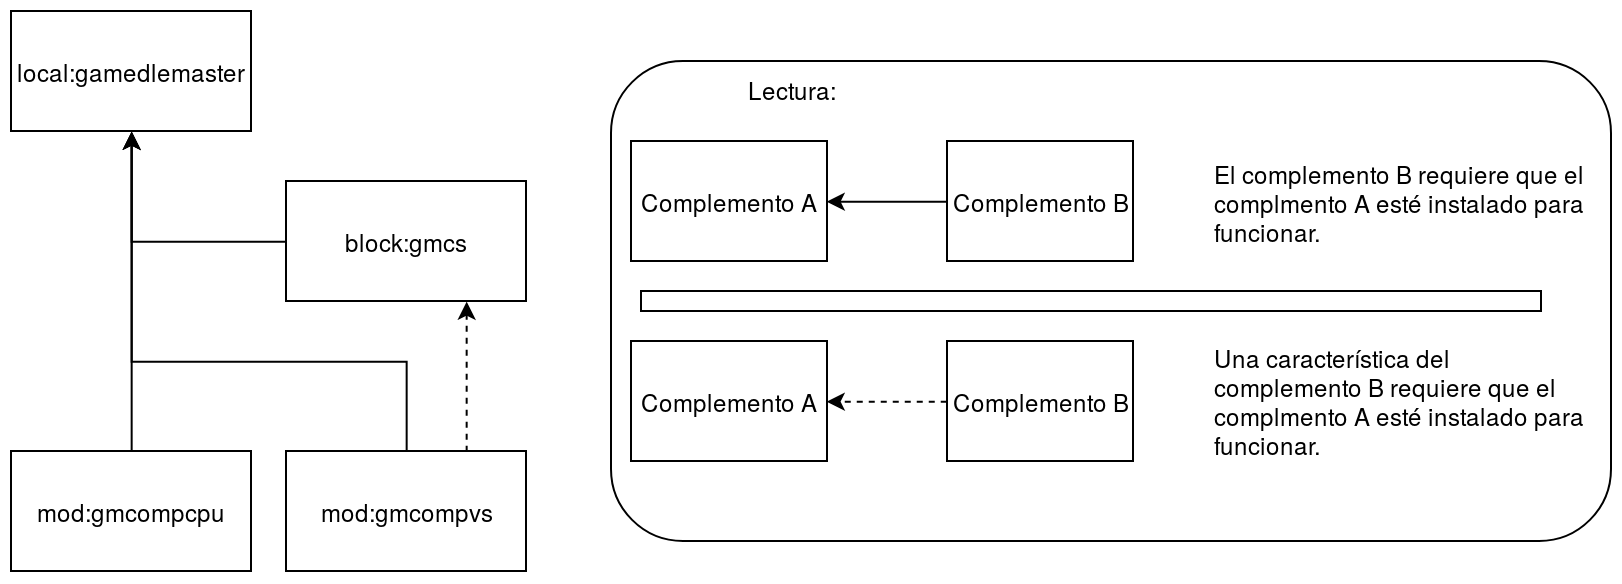

The diagram above was exported from draw.io. Its source (the exported page's mxGraphModel, read from the mxfile embedded in the PNG):
<mxGraphModel dx="1138" dy="673" grid="1" gridSize="10" guides="1" tooltips="1" connect="1" arrows="1" fold="1" page="1" pageScale="1" pageWidth="850" pageHeight="1100" math="0" shadow="0">
  <root>
    <mxCell id="0" />
    <mxCell id="1" parent="0" />
    <mxCell id="2" value="local:gamedlemaster" style="rounded=0;whiteSpace=wrap;html=1;" vertex="1" parent="1">
      <mxGeometry x="890" y="90" width="120" height="60" as="geometry" />
    </mxCell>
    <mxCell id="3" style="edgeStyle=orthogonalEdgeStyle;rounded=0;orthogonalLoop=1;jettySize=auto;html=1;exitX=0;exitY=0.5;exitDx=0;exitDy=0;entryX=0.5;entryY=1;entryDx=0;entryDy=0;" edge="1" source="4" target="2" parent="1">
      <mxGeometry relative="1" as="geometry" />
    </mxCell>
    <mxCell id="4" value="block:gmcs" style="rounded=0;whiteSpace=wrap;html=1;" vertex="1" parent="1">
      <mxGeometry x="1027.5" y="175" width="120" height="60" as="geometry" />
    </mxCell>
    <mxCell id="5" style="edgeStyle=orthogonalEdgeStyle;rounded=0;orthogonalLoop=1;jettySize=auto;html=1;exitX=0.5;exitY=0;exitDx=0;exitDy=0;entryX=0.5;entryY=1;entryDx=0;entryDy=0;" edge="1" source="7" target="2" parent="1">
      <mxGeometry relative="1" as="geometry">
        <Array as="points">
          <mxPoint x="1088" y="265" />
          <mxPoint x="950" y="265" />
        </Array>
      </mxGeometry>
    </mxCell>
    <mxCell id="6" style="edgeStyle=orthogonalEdgeStyle;rounded=0;orthogonalLoop=1;jettySize=auto;html=1;exitX=0.75;exitY=0;exitDx=0;exitDy=0;entryX=0.75;entryY=1;entryDx=0;entryDy=0;dashed=1;" edge="1" source="7" target="4" parent="1">
      <mxGeometry relative="1" as="geometry" />
    </mxCell>
    <mxCell id="7" value="mod:gmcompvs" style="rounded=0;whiteSpace=wrap;html=1;" vertex="1" parent="1">
      <mxGeometry x="1027.5" y="310" width="120" height="60" as="geometry" />
    </mxCell>
    <mxCell id="8" style="edgeStyle=orthogonalEdgeStyle;rounded=0;orthogonalLoop=1;jettySize=auto;html=1;exitX=0.5;exitY=0;exitDx=0;exitDy=0;entryX=0.5;entryY=1;entryDx=0;entryDy=0;" edge="1" source="9" target="2" parent="1">
      <mxGeometry relative="1" as="geometry" />
    </mxCell>
    <mxCell id="9" value="mod:gmcompcpu" style="rounded=0;whiteSpace=wrap;html=1;" vertex="1" parent="1">
      <mxGeometry x="890" y="310" width="120" height="60" as="geometry" />
    </mxCell>
    <mxCell id="10" value="&amp;nbsp; &amp;nbsp; &amp;nbsp; &amp;nbsp; &amp;nbsp; &amp;nbsp; &amp;nbsp; &amp;nbsp;&amp;nbsp; &amp;nbsp;&amp;nbsp;&amp;nbsp;&amp;nbsp; Lectura:" style="rounded=1;whiteSpace=wrap;html=1;align=left;verticalAlign=top;" vertex="1" parent="1">
      <mxGeometry x="1190" y="115" width="500" height="240" as="geometry" />
    </mxCell>
    <mxCell id="11" style="edgeStyle=orthogonalEdgeStyle;rounded=0;orthogonalLoop=1;jettySize=auto;html=1;exitX=0;exitY=0.5;exitDx=0;exitDy=0;entryX=1;entryY=0.5;entryDx=0;entryDy=0;" edge="1" source="12" target="13" parent="1">
      <mxGeometry relative="1" as="geometry" />
    </mxCell>
    <mxCell id="12" value="Complemento B" style="rounded=0;whiteSpace=wrap;html=1;" vertex="1" parent="1">
      <mxGeometry x="1358" y="155" width="93" height="60" as="geometry" />
    </mxCell>
    <mxCell id="13" value="Complemento A" style="rounded=0;whiteSpace=wrap;html=1;" vertex="1" parent="1">
      <mxGeometry x="1200" y="155" width="98" height="60" as="geometry" />
    </mxCell>
    <mxCell id="14" style="edgeStyle=orthogonalEdgeStyle;rounded=0;orthogonalLoop=1;jettySize=auto;html=1;exitX=0;exitY=0.5;exitDx=0;exitDy=0;entryX=1;entryY=0.5;entryDx=0;entryDy=0;dashed=1;" edge="1" source="15" target="16" parent="1">
      <mxGeometry relative="1" as="geometry" />
    </mxCell>
    <mxCell id="15" value="Complemento B" style="rounded=0;whiteSpace=wrap;html=1;" vertex="1" parent="1">
      <mxGeometry x="1358" y="255" width="93" height="60" as="geometry" />
    </mxCell>
    <mxCell id="16" value="Complemento A" style="rounded=0;whiteSpace=wrap;html=1;" vertex="1" parent="1">
      <mxGeometry x="1200" y="255" width="98" height="60" as="geometry" />
    </mxCell>
    <mxCell id="17" value="" style="rounded=0;whiteSpace=wrap;html=1;" vertex="1" parent="1">
      <mxGeometry x="1205" y="230" width="450" height="10" as="geometry" />
    </mxCell>
    <mxCell id="18" value="&lt;div align=&quot;left&quot;&gt;El complemento B requiere que el complmento A esté instalado para funcionar.&lt;/div&gt;" style="text;html=1;strokeColor=none;fillColor=none;align=left;verticalAlign=middle;whiteSpace=wrap;rounded=0;" vertex="1" parent="1">
      <mxGeometry x="1490" y="155" width="190" height="60" as="geometry" />
    </mxCell>
    <mxCell id="19" value="&lt;div align=&quot;left&quot;&gt;Una característica del complemento B requiere que el complmento A esté instalado para funcionar.&lt;/div&gt;" style="text;html=1;strokeColor=none;fillColor=none;align=left;verticalAlign=middle;whiteSpace=wrap;rounded=0;" vertex="1" parent="1">
      <mxGeometry x="1490" y="255" width="190" height="60" as="geometry" />
    </mxCell>
  </root>
</mxGraphModel>